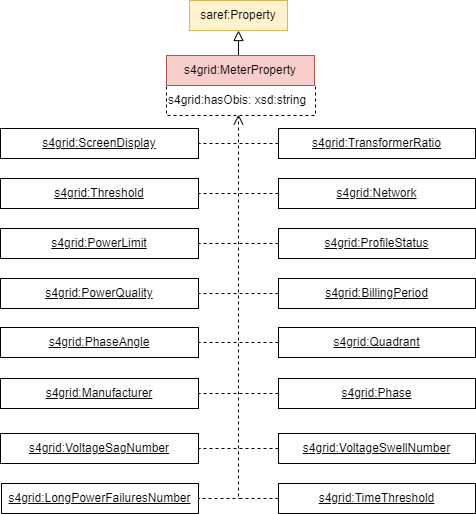

The diagram above was exported from draw.io. Its source (the exported page's mxGraphModel, read from the mxfile embedded in the PNG):
<mxGraphModel dx="1861" dy="1113" grid="0" gridSize="10" guides="1" tooltips="1" connect="1" arrows="1" fold="1" page="0" pageScale="1" pageWidth="827" pageHeight="1169" math="0" shadow="0">
  <root>
    <mxCell id="0" />
    <mxCell id="1" parent="0" />
    <mxCell id="2" value="s4grid:MeterProperty" style="rounded=0;whiteSpace=wrap;html=1;snapToPoint=1;points=[[0.1,0],[0.2,0],[0.3,0],[0.4,0],[0.5,0],[0.6,0],[0.7,0],[0.8,0],[0.9,0],[0,0.1],[0,0.3],[0,0.5],[0,0.7],[0,0.9],[0.1,1],[0.2,1],[0.3,1],[0.4,1],[0.5,1],[0.6,1],[0.7,1],[0.8,1],[0.9,1],[1,0.1],[1,0.3],[1,0.5],[1,0.7],[1,0.9]];fillColor=#f8cecc;strokeColor=#b85450;" vertex="1" parent="1">
      <mxGeometry x="215.5" y="-2" width="125" height="30" as="geometry" />
    </mxCell>
    <mxCell id="3" value="s4grid:PowerLimit" style="rounded=0;whiteSpace=wrap;html=1;snapToPoint=1;points=[[0.1,0],[0.2,0],[0.3,0],[0.4,0],[0.5,0],[0.6,0],[0.7,0],[0.8,0],[0.9,0],[0,0.1],[0,0.3],[0,0.5],[0,0.7],[0,0.9],[0.1,1],[0.2,1],[0.3,1],[0.4,1],[0.5,1],[0.6,1],[0.7,1],[0.8,1],[0.9,1],[1,0.1],[1,0.3],[1,0.5],[1,0.7],[1,0.9]];fontStyle=4" vertex="1" parent="1">
      <mxGeometry x="40" y="142" width="198" height="30" as="geometry" />
    </mxCell>
    <mxCell id="4" value="s4grid:BillingPeriod" style="rounded=0;whiteSpace=wrap;html=1;snapToPoint=1;points=[[0.1,0],[0.2,0],[0.3,0],[0.4,0],[0.5,0],[0.6,0],[0.7,0],[0.8,0],[0.9,0],[0,0.1],[0,0.3],[0,0.5],[0,0.7],[0,0.9],[0.1,1],[0.2,1],[0.3,1],[0.4,1],[0.5,1],[0.6,1],[0.7,1],[0.8,1],[0.9,1],[1,0.1],[1,0.3],[1,0.5],[1,0.7],[1,0.9]];fontStyle=4" vertex="1" parent="1">
      <mxGeometry x="318" y="192" width="197" height="30" as="geometry" />
    </mxCell>
    <mxCell id="5" value="s4grid:ProfileStatus" style="rounded=0;whiteSpace=wrap;html=1;snapToPoint=1;points=[[0.1,0],[0.2,0],[0.3,0],[0.4,0],[0.5,0],[0.6,0],[0.7,0],[0.8,0],[0.9,0],[0,0.1],[0,0.3],[0,0.5],[0,0.7],[0,0.9],[0.1,1],[0.2,1],[0.3,1],[0.4,1],[0.5,1],[0.6,1],[0.7,1],[0.8,1],[0.9,1],[1,0.1],[1,0.3],[1,0.5],[1,0.7],[1,0.9]];fontStyle=4" vertex="1" parent="1">
      <mxGeometry x="318" y="142" width="197" height="30" as="geometry" />
    </mxCell>
    <mxCell id="6" value="s4grid:ScreenDisplay" style="rounded=0;whiteSpace=wrap;html=1;snapToPoint=1;points=[[0.1,0],[0.2,0],[0.3,0],[0.4,0],[0.5,0],[0.6,0],[0.7,0],[0.8,0],[0.9,0],[0,0.1],[0,0.3],[0,0.5],[0,0.7],[0,0.9],[0.1,1],[0.2,1],[0.3,1],[0.4,1],[0.5,1],[0.6,1],[0.7,1],[0.8,1],[0.9,1],[1,0.1],[1,0.3],[1,0.5],[1,0.7],[1,0.9]];fontStyle=4" vertex="1" parent="1">
      <mxGeometry x="40" y="42" width="198" height="30" as="geometry" />
    </mxCell>
    <mxCell id="7" value="s4grid:Threshold" style="rounded=0;whiteSpace=wrap;html=1;snapToPoint=1;points=[[0.1,0],[0.2,0],[0.3,0],[0.4,0],[0.5,0],[0.6,0],[0.7,0],[0.8,0],[0.9,0],[0,0.1],[0,0.3],[0,0.5],[0,0.7],[0,0.9],[0.1,1],[0.2,1],[0.3,1],[0.4,1],[0.5,1],[0.6,1],[0.7,1],[0.8,1],[0.9,1],[1,0.1],[1,0.3],[1,0.5],[1,0.7],[1,0.9]];fontStyle=4" vertex="1" parent="1">
      <mxGeometry x="40" y="92" width="198" height="30" as="geometry" />
    </mxCell>
    <mxCell id="8" value="s4grid:PhaseAngle" style="rounded=0;whiteSpace=wrap;html=1;snapToPoint=1;points=[[0.1,0],[0.2,0],[0.3,0],[0.4,0],[0.5,0],[0.6,0],[0.7,0],[0.8,0],[0.9,0],[0,0.1],[0,0.3],[0,0.5],[0,0.7],[0,0.9],[0.1,1],[0.2,1],[0.3,1],[0.4,1],[0.5,1],[0.6,1],[0.7,1],[0.8,1],[0.9,1],[1,0.1],[1,0.3],[1,0.5],[1,0.7],[1,0.9]];fontStyle=4" vertex="1" parent="1">
      <mxGeometry x="40" y="241" width="198" height="30" as="geometry" />
    </mxCell>
    <mxCell id="9" value="s4grid:TransformerRatio" style="rounded=0;whiteSpace=wrap;html=1;snapToPoint=1;points=[[0.1,0],[0.2,0],[0.3,0],[0.4,0],[0.5,0],[0.6,0],[0.7,0],[0.8,0],[0.9,0],[0,0.1],[0,0.3],[0,0.5],[0,0.7],[0,0.9],[0.1,1],[0.2,1],[0.3,1],[0.4,1],[0.5,1],[0.6,1],[0.7,1],[0.8,1],[0.9,1],[1,0.1],[1,0.3],[1,0.5],[1,0.7],[1,0.9]];fontStyle=4" vertex="1" parent="1">
      <mxGeometry x="318" y="42" width="197" height="30" as="geometry" />
    </mxCell>
    <mxCell id="10" value="s4grid:Network" style="rounded=0;whiteSpace=wrap;html=1;snapToPoint=1;points=[[0.1,0],[0.2,0],[0.3,0],[0.4,0],[0.5,0],[0.6,0],[0.7,0],[0.8,0],[0.9,0],[0,0.1],[0,0.3],[0,0.5],[0,0.7],[0,0.9],[0.1,1],[0.2,1],[0.3,1],[0.4,1],[0.5,1],[0.6,1],[0.7,1],[0.8,1],[0.9,1],[1,0.1],[1,0.3],[1,0.5],[1,0.7],[1,0.9]];fontStyle=4" vertex="1" parent="1">
      <mxGeometry x="318" y="92" width="197" height="30" as="geometry" />
    </mxCell>
    <mxCell id="11" value="s4grid:Phase" style="rounded=0;whiteSpace=wrap;html=1;snapToPoint=1;points=[[0.1,0],[0.2,0],[0.3,0],[0.4,0],[0.5,0],[0.6,0],[0.7,0],[0.8,0],[0.9,0],[0,0.1],[0,0.3],[0,0.5],[0,0.7],[0,0.9],[0.1,1],[0.2,1],[0.3,1],[0.4,1],[0.5,1],[0.6,1],[0.7,1],[0.8,1],[0.9,1],[1,0.1],[1,0.3],[1,0.5],[1,0.7],[1,0.9]];fontStyle=4" vertex="1" parent="1">
      <mxGeometry x="318" y="292" width="197" height="30" as="geometry" />
    </mxCell>
    <mxCell id="12" value="s4grid:Manufacturer" style="rounded=0;whiteSpace=wrap;html=1;snapToPoint=1;points=[[0.1,0],[0.2,0],[0.3,0],[0.4,0],[0.5,0],[0.6,0],[0.7,0],[0.8,0],[0.9,0],[0,0.1],[0,0.3],[0,0.5],[0,0.7],[0,0.9],[0.1,1],[0.2,1],[0.3,1],[0.4,1],[0.5,1],[0.6,1],[0.7,1],[0.8,1],[0.9,1],[1,0.1],[1,0.3],[1,0.5],[1,0.7],[1,0.9]];fontStyle=4" vertex="1" parent="1">
      <mxGeometry x="40" y="292" width="198" height="30" as="geometry" />
    </mxCell>
    <mxCell id="13" value="s4grid:Quadrant" style="rounded=0;whiteSpace=wrap;html=1;snapToPoint=1;points=[[0.1,0],[0.2,0],[0.3,0],[0.4,0],[0.5,0],[0.6,0],[0.7,0],[0.8,0],[0.9,0],[0,0.1],[0,0.3],[0,0.5],[0,0.7],[0,0.9],[0.1,1],[0.2,1],[0.3,1],[0.4,1],[0.5,1],[0.6,1],[0.7,1],[0.8,1],[0.9,1],[1,0.1],[1,0.3],[1,0.5],[1,0.7],[1,0.9]];fontStyle=4" vertex="1" parent="1">
      <mxGeometry x="318" y="241" width="197" height="30" as="geometry" />
    </mxCell>
    <mxCell id="14" value="" style="endArrow=open;html=1;fontColor=#000099;endFill=0;dashed=1;endSize=8;exitX=0;exitY=0.5;exitDx=0;exitDy=0;rounded=0;edgeStyle=orthogonalEdgeStyle;entryX=0.5;entryY=1;entryDx=0;entryDy=0;" edge="1" source="25" target="2" parent="1">
      <mxGeometry width="50" height="50" relative="1" as="geometry">
        <mxPoint x="222" y="332" as="sourcePoint" />
        <mxPoint x="276.586" y="-14.590000000000032" as="targetPoint" />
      </mxGeometry>
    </mxCell>
    <mxCell id="15" value="" style="endArrow=none;html=1;fontColor=#000099;endFill=0;dashed=1;entryX=1;entryY=0.5;entryDx=0;entryDy=0;endSize=8;rounded=0;exitX=0;exitY=0.5;exitDx=0;exitDy=0;fontStyle=4" edge="1" source="11" target="12" parent="1">
      <mxGeometry width="50" height="50" relative="1" as="geometry">
        <mxPoint x="278" y="307" as="sourcePoint" />
        <mxPoint x="258" y="442" as="targetPoint" />
      </mxGeometry>
    </mxCell>
    <mxCell id="16" value="" style="endArrow=none;html=1;fontColor=#000099;endFill=0;dashed=1;entryX=1;entryY=0.5;entryDx=0;entryDy=0;endSize=8;exitX=0;exitY=0.5;exitDx=0;exitDy=0;rounded=0;fontStyle=4" edge="1" source="13" target="8" parent="1">
      <mxGeometry width="50" height="50" relative="1" as="geometry">
        <mxPoint x="328" y="317" as="sourcePoint" />
        <mxPoint x="248" y="317" as="targetPoint" />
      </mxGeometry>
    </mxCell>
    <mxCell id="17" value="" style="endArrow=none;html=1;fontColor=#000099;endFill=0;dashed=1;entryX=1;entryY=0.5;entryDx=0;entryDy=0;endSize=8;exitX=0;exitY=0.5;exitDx=0;exitDy=0;rounded=0;fontStyle=4" edge="1" source="4" target="21" parent="1">
      <mxGeometry width="50" height="50" relative="1" as="geometry">
        <mxPoint x="328" y="266" as="sourcePoint" />
        <mxPoint x="238" y="207" as="targetPoint" />
      </mxGeometry>
    </mxCell>
    <mxCell id="18" value="" style="endArrow=none;html=1;fontColor=#000099;endFill=0;dashed=1;entryX=1;entryY=0.5;entryDx=0;entryDy=0;endSize=8;exitX=0;exitY=0.5;exitDx=0;exitDy=0;rounded=0;fontStyle=4" edge="1" source="5" parent="1">
      <mxGeometry width="50" height="50" relative="1" as="geometry">
        <mxPoint x="328" y="217" as="sourcePoint" />
        <mxPoint x="238" y="157" as="targetPoint" />
      </mxGeometry>
    </mxCell>
    <mxCell id="19" value="" style="endArrow=none;html=1;fontColor=#000099;endFill=0;dashed=1;entryX=1;entryY=0.5;entryDx=0;entryDy=0;endSize=8;exitX=0;exitY=0.5;exitDx=0;exitDy=0;rounded=0;fontStyle=4" edge="1" source="10" target="7" parent="1">
      <mxGeometry width="50" height="50" relative="1" as="geometry">
        <mxPoint x="328" y="167" as="sourcePoint" />
        <mxPoint x="248" y="167" as="targetPoint" />
      </mxGeometry>
    </mxCell>
    <mxCell id="20" value="" style="endArrow=none;html=1;fontColor=#000099;endFill=0;dashed=1;entryX=1;entryY=0.5;entryDx=0;entryDy=0;endSize=8;exitX=0;exitY=0.5;exitDx=0;exitDy=0;rounded=0;" edge="1" source="9" target="6" parent="1">
      <mxGeometry width="50" height="50" relative="1" as="geometry">
        <mxPoint x="328" y="117" as="sourcePoint" />
        <mxPoint x="248" y="117" as="targetPoint" />
      </mxGeometry>
    </mxCell>
    <mxCell id="21" value="s4grid:PowerQuality" style="rounded=0;whiteSpace=wrap;html=1;snapToPoint=1;points=[[0.1,0],[0.2,0],[0.3,0],[0.4,0],[0.5,0],[0.6,0],[0.7,0],[0.8,0],[0.9,0],[0,0.1],[0,0.3],[0,0.5],[0,0.7],[0,0.9],[0.1,1],[0.2,1],[0.3,1],[0.4,1],[0.5,1],[0.6,1],[0.7,1],[0.8,1],[0.9,1],[1,0.1],[1,0.3],[1,0.5],[1,0.7],[1,0.9]];fontStyle=4" vertex="1" parent="1">
      <mxGeometry x="40" y="192" width="198" height="30" as="geometry" />
    </mxCell>
    <mxCell id="22" value="s4grid:VoltageSagNumber" style="rounded=0;whiteSpace=wrap;html=1;snapToPoint=1;points=[[0.1,0],[0.2,0],[0.3,0],[0.4,0],[0.5,0],[0.6,0],[0.7,0],[0.8,0],[0.9,0],[0,0.1],[0,0.3],[0,0.5],[0,0.7],[0,0.9],[0.1,1],[0.2,1],[0.3,1],[0.4,1],[0.5,1],[0.6,1],[0.7,1],[0.8,1],[0.9,1],[1,0.1],[1,0.3],[1,0.5],[1,0.7],[1,0.9]];fontStyle=4" vertex="1" parent="1">
      <mxGeometry x="40" y="347" width="198" height="30" as="geometry" />
    </mxCell>
    <mxCell id="23" value="s4grid:VoltageSwellNumber" style="rounded=0;whiteSpace=wrap;html=1;snapToPoint=1;points=[[0.1,0],[0.2,0],[0.3,0],[0.4,0],[0.5,0],[0.6,0],[0.7,0],[0.8,0],[0.9,0],[0,0.1],[0,0.3],[0,0.5],[0,0.7],[0,0.9],[0.1,1],[0.2,1],[0.3,1],[0.4,1],[0.5,1],[0.6,1],[0.7,1],[0.8,1],[0.9,1],[1,0.1],[1,0.3],[1,0.5],[1,0.7],[1,0.9]];fontStyle=4" vertex="1" parent="1">
      <mxGeometry x="318" y="347" width="197" height="30" as="geometry" />
    </mxCell>
    <mxCell id="24" value="s4grid:LongPowerFailuresNumber" style="rounded=0;whiteSpace=wrap;html=1;snapToPoint=1;points=[[0.1,0],[0.2,0],[0.3,0],[0.4,0],[0.5,0],[0.6,0],[0.7,0],[0.8,0],[0.9,0],[0,0.1],[0,0.3],[0,0.5],[0,0.7],[0,0.9],[0.1,1],[0.2,1],[0.3,1],[0.4,1],[0.5,1],[0.6,1],[0.7,1],[0.8,1],[0.9,1],[1,0.1],[1,0.3],[1,0.5],[1,0.7],[1,0.9]];fontStyle=4" vertex="1" parent="1">
      <mxGeometry x="41" y="397" width="197" height="30" as="geometry" />
    </mxCell>
    <mxCell id="25" value="s4grid:TimeThreshold" style="rounded=0;whiteSpace=wrap;html=1;snapToPoint=1;points=[[0.1,0],[0.2,0],[0.3,0],[0.4,0],[0.5,0],[0.6,0],[0.7,0],[0.8,0],[0.9,0],[0,0.1],[0,0.3],[0,0.5],[0,0.7],[0,0.9],[0.1,1],[0.2,1],[0.3,1],[0.4,1],[0.5,1],[0.6,1],[0.7,1],[0.8,1],[0.9,1],[1,0.1],[1,0.3],[1,0.5],[1,0.7],[1,0.9]];fontStyle=4" vertex="1" parent="1">
      <mxGeometry x="318" y="397" width="197" height="30" as="geometry" />
    </mxCell>
    <mxCell id="26" value="" style="endArrow=none;html=1;fontColor=#000099;endFill=0;dashed=1;entryX=1;entryY=0.5;entryDx=0;entryDy=0;endSize=8;rounded=0;exitX=0;exitY=0.5;exitDx=0;exitDy=0;fontStyle=4" edge="1" source="23" target="22" parent="1">
      <mxGeometry width="50" height="50" relative="1" as="geometry">
        <mxPoint x="328" y="317" as="sourcePoint" />
        <mxPoint x="248" y="317" as="targetPoint" />
      </mxGeometry>
    </mxCell>
    <mxCell id="27" value="" style="endArrow=none;html=1;fontColor=#000099;endFill=0;dashed=1;entryX=1;entryY=0.5;entryDx=0;entryDy=0;endSize=8;rounded=0;fontStyle=4" edge="1" target="24" parent="1">
      <mxGeometry width="50" height="50" relative="1" as="geometry">
        <mxPoint x="281" y="412" as="sourcePoint" />
        <mxPoint x="258" y="327" as="targetPoint" />
      </mxGeometry>
    </mxCell>
    <mxCell id="28" value="saref:Property" style="rounded=0;whiteSpace=wrap;html=1;snapToPoint=1;points=[[0.1,0],[0.2,0],[0.3,0],[0.4,0],[0.5,0],[0.6,0],[0.7,0],[0.8,0],[0.9,0],[0,0.1],[0,0.3],[0,0.5],[0,0.7],[0,0.9],[0.1,1],[0.2,1],[0.3,1],[0.4,1],[0.5,1],[0.6,1],[0.7,1],[0.8,1],[0.9,1],[1,0.1],[1,0.3],[1,0.5],[1,0.7],[1,0.9]];fillColor=#fff2cc;strokeColor=#d6b656;" vertex="1" parent="1">
      <mxGeometry x="229" y="-86" width="98" height="30" as="geometry" />
    </mxCell>
    <mxCell id="29" value="" style="endArrow=block;html=1;fontColor=#000099;exitX=0.5;exitY=0;exitDx=0;exitDy=0;endFill=0;entryX=0.5;entryY=1;entryDx=0;entryDy=0;endSize=8;arcSize=0;rounded=0;" edge="1" source="2" target="28" parent="1">
      <mxGeometry width="50" height="50" relative="1" as="geometry">
        <mxPoint x="290" y="42" as="sourcePoint" />
        <mxPoint x="290" y="-18" as="targetPoint" />
      </mxGeometry>
    </mxCell>
    <mxCell id="30" value="s4grid:hasObis: xsd:string" style="rounded=0;whiteSpace=wrap;html=1;snapToPoint=1;points=[[0.1,0],[0.2,0],[0.3,0],[0.4,0],[0.5,0],[0.6,0],[0.7,0],[0.8,0],[0.9,0],[0,0.1],[0,0.3],[0,0.5],[0,0.7],[0,0.9],[0.1,1],[0.2,1],[0.3,1],[0.4,1],[0.5,1],[0.6,1],[0.7,1],[0.8,1],[0.9,1],[1,0.1],[1,0.3],[1,0.5],[1,0.7],[1,0.9]];dashed=1;align=left;" vertex="1" parent="1">
      <mxGeometry x="206" y="-1" width="149" height="30" as="geometry" />
    </mxCell>
    <mxCell id="31" value="s4grid:MeterProperty" style="rounded=0;whiteSpace=wrap;html=1;snapToPoint=1;points=[[0.1,0],[0.2,0],[0.3,0],[0.4,0],[0.5,0],[0.6,0],[0.7,0],[0.8,0],[0.9,0],[0,0.1],[0,0.3],[0,0.5],[0,0.7],[0,0.9],[0.1,1],[0.2,1],[0.3,1],[0.4,1],[0.5,1],[0.6,1],[0.7,1],[0.8,1],[0.9,1],[1,0.1],[1,0.3],[1,0.5],[1,0.7],[1,0.9]];fillColor=#f8cecc;strokeColor=#b85450;" vertex="1" parent="1">
      <mxGeometry x="206" y="-31" width="148" height="30" as="geometry" />
    </mxCell>
  </root>
</mxGraphModel>